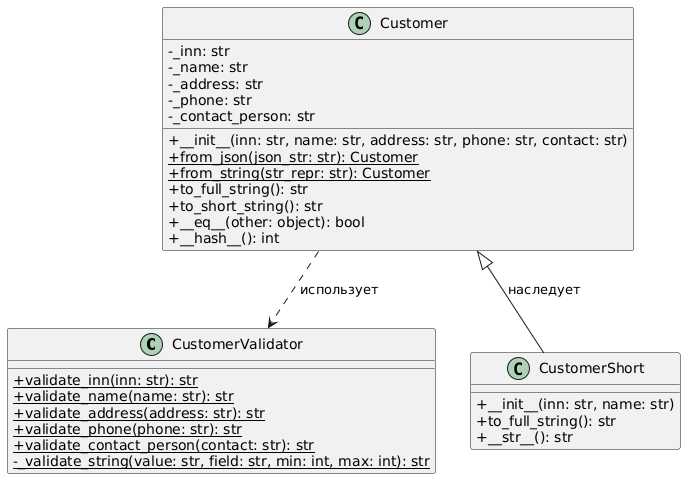

The diagram above was rendered by PlantUML. Its source (embedded in the PNG):
@startuml
skinparam classAttributeIconSize 0

   class CustomerValidator {
       + {static} validate_inn(inn: str): str
       + {static} validate_name(name: str): str
       + {static} validate_address(address: str): str
       + {static} validate_phone(phone: str): str
       + {static} validate_contact_person(contact: str): str
       - {static} _validate_string(value: str, field: str, min: int, max: int): str
   }

   class Customer {
       - _inn: str
       - _name: str
       - _address: str
       - _phone: str
       - _contact_person: str
       + __init__(inn: str, name: str, address: str, phone: str, contact: str)
       + {static} from_json(json_str: str): Customer
       + {static} from_string(str_repr: str): Customer
       + to_full_string(): str
       + to_short_string(): str
       + __eq__(other: object): bool
       + __hash__(): int
   }

   class CustomerShort {
       + __init__(inn: str, name: str)
       + to_full_string(): str
       + __str__(): str
   }

   Customer ..> CustomerValidator : использует
   Customer <|-- CustomerShort : наследует
@enduml